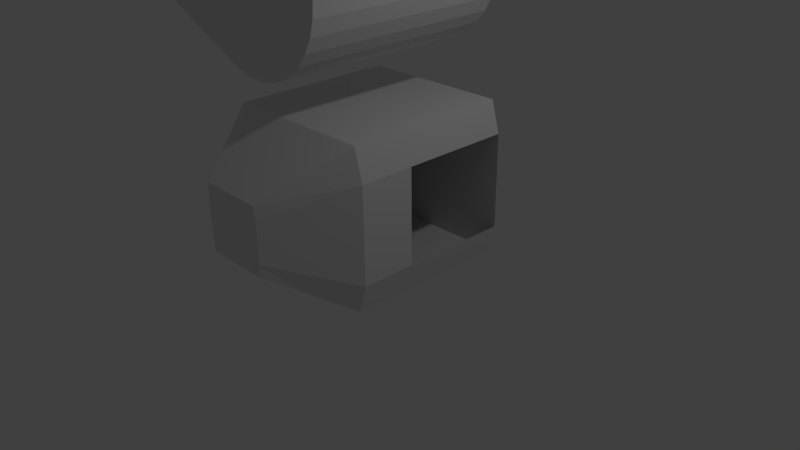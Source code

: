 # Source: farm.blend  (saved by Blender 2.70.0; exported with 4.5.12 LTS)
import bpy
from mathutils import Matrix  # noqa: F401  (used for matrix-valued properties, if any)

bpy.ops.wm.read_factory_settings(use_empty=True)
scene = bpy.context.scene
scene.name = 'Scene'

# ---- collections
col_collection_1 = bpy.data.collections.new('Collection 1'); scene.collection.children.link(col_collection_1)

# ---- materials (node trees are filled in below, after node groups)
mat_material = bpy.data.materials.new('Material')
mat_material.alpha_threshold = 0.0
mat_material.use_transparent_shadow = False
mat_material.roughness = 0.5
mat_material.line_color = (0.0, 0.0, 0.0, 1.0)

# ---- material node trees

# ---- world
world_world = bpy.data.worlds.new('World'); scene.world = world_world
world_world.color = (0.05088, 0.05088, 0.05088)
world_world.use_sun_shadow = False
world_world.sun_shadow_jitter_overblur = 0.0
world_world.cycles.sampling_method = 'MANUAL'
world_world.cycles.sample_map_resolution = 256

# ---- cameras
cam_camera = bpy.data.cameras.new('Camera')
cam_camera.clip_end = 100.0
cam_camera.lens = 35.0
cam_camera.sensor_width = 32.0
cam_camera.sensor_height = 18.0
cam_camera.ortho_scale = 7.314
cam_camera.dof.focus_distance = 0.0
cam_camera.dof.aperture_fstop = 128.0

# ---- lights
light_lamp = bpy.data.lights.new('Lamp', 'POINT')
light_lamp.transmission_factor = 0.0
light_lamp.cutoff_distance = 30.0
light_lamp.energy = 100.0
light_lamp.shadow_buffer_clip_start = 1.001
light_lamp.shadow_soft_size = 0.1
light_lamp.shadow_maximum_resolution = 0.006
light_lamp.use_absolute_resolution = True
light_lamp.cycles.use_multiple_importance_sampling = False

# ---- meshes
me_cube = bpy.data.meshes.new('Cube')
me_cube.from_pydata([(0.0, 3.568, -1.062), (-0.1951, 3.549, -1.062), (-0.3827, 3.492, -1.062), (-0.5556, 3.399, -1.062), (-0.7071, 3.275, -1.062), (-0.8315, 3.124, -1.062), (-0.9239, 2.951, -1.062), (-0.9808, 2.763, -1.062), (-1.0, 2.568, -1.062), (-0.9808, 2.373, -1.062), (-0.9239, 2.185, -1.062), (-0.8315, 2.012, -1.062), (-0.7071, 1.861, -1.062), (-0.5556, 1.736, -1.062), (-0.3827, 1.644, -1.062), (-0.1951, 1.587, -1.062), (3.258e-07, 1.568, -1.062), (0.1951, 1.587, -1.062), (0.3827, 1.644, -1.062), (0.5556, 1.736, -1.062), (0.7071, 1.861, -1.062), (0.8315, 2.012, -1.062), (0.9239, 2.185, -1.062), (0.9808, 2.373, -1.062), (1.0, 2.568, -1.062), (0.9808, 2.763, -1.062), (0.9239, 2.951, -1.062), (0.8315, 3.124, -1.062), (0.7071, 3.275, -1.062), (0.5556, 3.399, -1.062), (0.3827, 3.492, -1.062), (0.1951, 3.549, -1.062), (0.0, 3.568, 1.528), (-0.1951, 3.549, 1.528), (-0.3827, 3.492, 1.528), (-0.5556, 3.399, 1.528), (-0.7071, 3.275, 1.528), (-0.8315, 3.124, 1.528), (-0.9239, 2.951, 1.528), (-0.9808, 2.763, 1.528), (-1.0, 2.568, 1.528), (-0.9808, 2.373, 1.528), (-0.9239, 2.185, 1.528), (-0.8315, 2.012, 1.528), (-0.7071, 1.861, 1.528), (-0.5556, 1.736, 1.528), (-0.3827, 1.644, 1.528), (-0.1951, 1.587, 1.528), (3.258e-07, 1.568, 1.528), (0.1951, 1.587, 1.528), (0.3827, 1.644, 1.528), (0.5556, 1.736, 1.528), (0.7071, 1.861, 1.528), (0.8315, 2.012, 1.528), (0.9239, 2.185, 1.528), (0.9808, 2.373, 1.528), (1.0, 2.568, 1.528), (0.9808, 2.763, 1.528), (0.9239, 2.951, 1.528), (0.8315, 3.124, 1.528), (0.7071, 3.275, 1.528), (0.5556, 3.399, 1.528), (0.3827, 3.492, 1.528), (0.1951, 3.549, 1.528), (-1.085e-07, 2.568, 2.403), (1.0, 1.0, -1.055), (1.0, -1.0, -1.055), (-1.0, -1.0, -1.055), (-1.0, 1.0, -1.055), (1.0, 1.0, 1.095), (1.0, -1.0, 1.095), (-1.0, -1.0, 1.095), (-1.0, 1.0, 1.095), (0.4292, 0.4292, 2.013), (0.4292, -0.4292, 2.013), (-0.4292, -0.4292, 2.013), (-0.4292, 0.4292, 2.013), (1.112, 0.5943, -1.055), (1.109, -0.6352, -1.055), (-1.109, -0.6352, -1.055), (-1.112, 0.5943, -1.055), (1.112, 0.5943, 1.095), (1.109, -0.6352, 1.095), (-1.109, -0.6352, 1.095), (-1.112, 0.5943, 1.095), (0.447, 0.2619, 2.013), (0.4466, -0.2657, 2.013), (-0.4466, -0.2657, 2.013), (-0.447, 0.2619, 2.013), (1.0, 1.0, 0.3869), (1.0, -1.0, 0.3869), (-1.0, -1.0, 0.3869), (-1.0, 1.0, 0.3869), (1.112, 0.5943, 0.3869), (1.109, -0.6352, 0.3869), (-1.109, -0.6352, 0.3869), (-1.112, 0.5943, 0.3869)], [], [(26, 27, 59, 58), (4, 5, 37, 36), (15, 16, 48, 47), (24, 25, 57, 56), (2, 3, 35, 34), (13, 14, 46, 45), (22, 23, 55, 54), (0, 1, 33, 32), (11, 12, 44, 43), (31, 0, 32, 63), (20, 21, 53, 52), (9, 10, 42, 41), (29, 30, 62, 61), (18, 19, 51, 50), (7, 8, 40, 39), (27, 28, 60, 59), (16, 17, 49, 48), (5, 6, 38, 37), (25, 26, 58, 57), (3, 4, 36, 35), (14, 15, 47, 46), (23, 24, 56, 55), (1, 2, 34, 33), (12, 13, 45, 44), (21, 22, 54, 53), (10, 11, 43, 42), (30, 31, 63, 62), (19, 20, 52, 51), (8, 9, 41, 40), (28, 29, 61, 60), (17, 18, 50, 49), (6, 7, 39, 38), (59, 60, 64), (48, 49, 64), (37, 38, 64), (57, 58, 64), (35, 36, 64), (46, 47, 64), (55, 56, 64), (33, 34, 64), (44, 45, 64), (53, 54, 64), (42, 43, 64), (62, 63, 64), (51, 52, 64), (40, 41, 64), (60, 61, 64), (49, 50, 64), (38, 39, 64), (58, 59, 64), (36, 37, 64), (47, 48, 64), (56, 57, 64), (34, 35, 64), (45, 46, 64), (54, 55, 64), (32, 33, 64), (43, 44, 64), (63, 32, 64), (52, 53, 64), (41, 42, 64), (61, 62, 64), (50, 51, 64), (39, 40, 64), (78, 66, 67, 79), (83, 71, 75, 87), (94, 82, 70, 90), (90, 70, 71, 91), (96, 84, 72, 92), (89, 65, 68, 92), (71, 70, 74, 75), (69, 72, 76, 73), (81, 69, 73, 85), (86, 87, 75, 74), (65, 77, 80, 68), (77, 78, 79, 80), (72, 84, 88, 76), (84, 83, 87, 88), (89, 69, 81, 93), (93, 81, 82, 94), (91, 71, 83, 95), (95, 83, 84, 96), (70, 82, 86, 74), (82, 81, 85, 86), (73, 76, 88, 85), (85, 88, 87, 86), (78, 94, 90, 66), (66, 90, 91, 67), (80, 96, 92, 68), (69, 89, 92, 72), (65, 89, 93, 77), (67, 91, 95, 79), (79, 95, 96, 80)])
_uv = me_cube.uv_layers.new(name='UVMap')
_uv.uv.foreach_set('vector', [0.8714, 0.4715, 0.8511, 0.4715, 0.8511, 0.1662, 0.8714, 0.1662, 0.06906, 0.6275, 0.08686, 0.6275, 0.08686, 0.9328, 0.06906, 0.9328, 0.7665, 0.4717, 0.7895, 0.4715, 0.7895, 0.7763, 0.7665, 0.7765, 0.9165, 0.4715, 0.8935, 0.4715, 0.8935, 0.1662, 0.9165, 0.1662, 0.4333, 0.5981, 0.4537, 0.5987, 0.4537, 0.9035, 0.4333, 0.9028, 0.724, 0.4728, 0.7444, 0.4721, 0.7444, 0.7769, 0.724, 0.7775, 0.9617, 0.4715, 0.9395, 0.4715, 0.9395, 0.1662, 0.9617, 0.1662, 0.3882, 0.5975, 0.4112, 0.5977, 0.4112, 0.9024, 0.3882, 0.9023, 0.2179, 0.6275, 0.2358, 0.6275, 0.2358, 0.9328, 0.2179, 0.9328, 0.3652, 0.5977, 0.3882, 0.5975, 0.3882, 0.9023, 0.3652, 0.9024, 1.0, 0.4715, 0.9821, 0.4715, 0.9821, 0.1662, 1.0, 0.1662, 0.1753, 0.6275, 0.1974, 0.6275, 0.1974, 0.9328, 0.1753, 0.9328, 0.3227, 0.5987, 0.3431, 0.5981, 0.3431, 0.9028, 0.3227, 0.9035, 0.8347, 0.4721, 0.855, 0.4728, 0.855, 0.7775, 0.8347, 0.7769, 0.1293, 0.6275, 0.1523, 0.6275, 0.1523, 0.9328, 0.1293, 0.9328, 0.8511, 0.4715, 0.8333, 0.4715, 0.8333, 0.1662, 0.8511, 0.1662, 0.7895, 0.4715, 0.8125, 0.4717, 0.8125, 0.7765, 0.7895, 0.7763, 0.08686, 0.6275, 0.1072, 0.6275, 0.1072, 0.9328, 0.08686, 0.9328, 0.8935, 0.4715, 0.8714, 0.4715, 0.8714, 0.1662, 0.8935, 0.1662, 0.4537, 0.5987, 0.4715, 0.5997, 0.4715, 0.9044, 0.4537, 0.9035, 0.7444, 0.4721, 0.7665, 0.4717, 0.7665, 0.7765, 0.7444, 0.7769, 0.9395, 0.4715, 0.9165, 0.4715, 0.9165, 0.1662, 0.9395, 0.1662, 0.4112, 0.5977, 0.4333, 0.5981, 0.4333, 0.9028, 0.4112, 0.9024, 0.7062, 0.4737, 0.724, 0.4728, 0.724, 0.7775, 0.7062, 0.7784, 0.9821, 0.4715, 0.9617, 0.4715, 0.9617, 0.1662, 0.9821, 0.1662, 0.1974, 0.6275, 0.2179, 0.6275, 0.2179, 0.9328, 0.1974, 0.9328, 0.3431, 0.5981, 0.3652, 0.5977, 0.3652, 0.9024, 0.3431, 0.9028, 0.855, 0.4728, 0.8729, 0.4737, 0.8729, 0.7784, 0.855, 0.7775, 0.1523, 0.6275, 0.1753, 0.6275, 0.1753, 0.9328, 0.1523, 0.9328, 0.3048, 0.5997, 0.3227, 0.5987, 0.3227, 0.9035, 0.3048, 0.9044, 0.8125, 0.4717, 0.8347, 0.4721, 0.8347, 0.7769, 0.8125, 0.7765, 0.1072, 0.6275, 0.1293, 0.6275, 0.1293, 0.9328, 0.1072, 0.9328, 0.6444, 0.4849, 0.6636, 0.4977, 0.5889, 0.5889, 0.4715, 0.6004, 0.4715, 0.5773, 0.5889, 0.5889, 0.6636, 0.68, 0.6444, 0.6928, 0.5889, 0.5889, 0.6004, 0.4715, 0.6231, 0.4761, 0.5889, 0.5889, 0.6928, 0.6444, 0.68, 0.6636, 0.5889, 0.5889, 0.4849, 0.6444, 0.4761, 0.6231, 0.5889, 0.5889, 0.5546, 0.4761, 0.5773, 0.4715, 0.5889, 0.5889, 0.7062, 0.6004, 0.7017, 0.6231, 0.5889, 0.5889, 0.5141, 0.68, 0.4977, 0.6636, 0.5889, 0.5889, 0.5141, 0.4977, 0.5333, 0.4849, 0.5889, 0.5889, 0.5546, 0.7017, 0.5333, 0.6928, 0.5889, 0.5889, 0.6928, 0.5333, 0.7017, 0.5546, 0.5889, 0.5889, 0.4849, 0.5333, 0.4977, 0.5141, 0.5889, 0.5889, 0.6004, 0.7062, 0.5773, 0.7062, 0.5889, 0.5889, 0.6636, 0.4977, 0.68, 0.5141, 0.5889, 0.5889, 0.4715, 0.5773, 0.4761, 0.5546, 0.5889, 0.5889, 0.6444, 0.6928, 0.6231, 0.7017, 0.5889, 0.5889, 0.6231, 0.4761, 0.6444, 0.4849, 0.5889, 0.5889, 0.68, 0.6636, 0.6636, 0.68, 0.5889, 0.5889, 0.4761, 0.6231, 0.4715, 0.6004, 0.5889, 0.5889, 0.5773, 0.4715, 0.6004, 0.4715, 0.5889, 0.5889, 0.7017, 0.6231, 0.6928, 0.6444, 0.5889, 0.5889, 0.4977, 0.6636, 0.4849, 0.6444, 0.5889, 0.5889, 0.5333, 0.4849, 0.5546, 0.4761, 0.5889, 0.5889, 0.7062, 0.5773, 0.7062, 0.6004, 0.5889, 0.5889, 0.5333, 0.6928, 0.5141, 0.68, 0.5889, 0.5889, 0.7017, 0.5546, 0.7062, 0.5773, 0.5889, 0.5889, 0.4977, 0.5141, 0.5141, 0.4977, 0.5889, 0.5889, 0.5773, 0.7062, 0.5546, 0.7017, 0.5889, 0.5889, 0.68, 0.5141, 0.6928, 0.5333, 0.5889, 0.5889, 0.4761, 0.5546, 0.4849, 0.5333, 0.5889, 0.5889, 0.6231, 0.7017, 0.6004, 0.7062, 0.5889, 0.5889, 0.1928, 0.3656, 0.2358, 0.3785, 0.2358, 0.6142, 0.1928, 0.6271, 0.4285, 0.4893, 0.4715, 0.4893, 0.4045, 0.5975, 0.3852, 0.5975, 0.6632, 0.2788, 0.5797, 0.2788, 0.5797, 0.2358, 0.6632, 0.2358, 7.027e-09, 0.1955, 0.0, 0.1121, 0.2358, 0.1121, 0.2358, 0.1955, 0.2835, 0.4058, 0.2835, 0.4893, 0.2358, 0.4893, 0.2358, 0.4058, 0.4313, 0.0, 0.601, 0.0, 0.601, 0.2358, 0.4313, 0.2358, 0.2358, 0.1121, 0.0, 0.1121, 0.06729, 2.811e-08, 0.1685, 0.0, 0.3479, 0.0, 0.3479, 0.2358, 0.2358, 0.1685, 0.2358, 0.06729, 0.5797, 0.4238, 0.5797, 0.4715, 0.4715, 0.404, 0.4715, 0.3843, 0.6202, 5.568e-05, 0.6202, 0.1053, 0.601, 0.1033, 0.601, 0.002107, 7.027e-08, 0.3785, 0.04782, 0.3652, 0.04782, 0.6275, 5.621e-08, 0.6142, 0.04782, 0.3652, 0.1928, 0.3656, 0.1928, 0.6271, 0.04782, 0.6275, 0.2358, 0.4893, 0.2835, 0.4893, 0.323, 0.5975, 0.3033, 0.5975, 0.2835, 0.4893, 0.4285, 0.4893, 0.3852, 0.5975, 0.323, 0.5975, 0.6632, 0.4715, 0.5797, 0.4715, 0.5797, 0.4238, 0.6632, 0.4238, 0.6632, 0.4238, 0.5797, 0.4238, 0.5797, 0.2788, 0.6632, 0.2788, 0.4715, 0.4058, 0.4715, 0.4893, 0.4285, 0.4893, 0.4285, 0.4058, 0.4285, 0.4058, 0.4285, 0.4893, 0.2835, 0.4893, 0.2835, 0.4058, 0.5797, 0.2358, 0.5797, 0.2788, 0.4715, 0.3221, 0.4715, 0.3028, 0.5797, 0.2788, 0.5797, 0.4238, 0.4715, 0.3843, 0.4715, 0.3221, 0.7022, 0.002107, 0.7022, 0.1033, 0.6825, 0.1054, 0.6825, 0.0, 0.6825, 0.0, 0.6825, 0.1054, 0.6202, 0.1053, 0.6202, 5.568e-05, 0.8333, 0.2788, 0.6632, 0.2788, 0.6632, 0.2358, 0.8333, 0.2358, 1.405e-08, 0.3652, 7.027e-09, 0.1955, 0.2358, 0.1955, 0.2358, 0.3652, 0.2835, 0.2358, 0.2835, 0.4058, 0.2358, 0.4058, 0.2358, 0.2358, 0.3479, 0.0, 0.4313, 0.0, 0.4313, 0.2358, 0.3479, 0.2358, 0.8333, 0.4715, 0.6632, 0.4715, 0.6632, 0.4238, 0.8333, 0.4238, 0.4715, 0.2358, 0.4715, 0.4058, 0.4285, 0.4058, 0.4285, 0.2358, 0.4285, 0.2358, 0.4285, 0.4058, 0.2835, 0.4058, 0.2835, 0.2358])
me_cube.materials.append(mat_material)
me_cube.use_remesh_preserve_volume = False
me_cube.use_remesh_preserve_attributes = False
me_cube.use_mirror_vertex_groups = False
me_cube.update()

# ---- objects
ob_cube = bpy.data.objects.new('Cube', me_cube)
ob_lamp = bpy.data.objects.new('Lamp', light_lamp)
ob_camera = bpy.data.objects.new('Camera', cam_camera)

# ---- transforms, parenting, visibility, modifiers, constraints
ob_cube.location = (0.0, 0.0, 1.062)
ob_cube.rotation_euler = (1.571, 0.0, 0.0)
ob_cube.lock_rotations_4d = False
ob_cube.empty_display_type = 'ARROWS'
ob_cube.lineart.crease_threshold = 0.0
ob_lamp.location = (4.076, 1.005, 5.904)
ob_lamp.rotation_euler = (0.6503, 0.05522, 1.866)
ob_lamp.lock_rotations_4d = False
ob_lamp.empty_display_type = 'ARROWS'
ob_lamp.color = (0.0, 0.0, 0.0, 0.0)
ob_lamp.lineart.crease_threshold = 0.0
ob_camera.location = (7.481, -6.508, 5.344)
ob_camera.rotation_euler = (1.109, 0.01082, 0.8149)
ob_camera.lock_rotations_4d = False
ob_camera.empty_display_type = 'ARROWS'
ob_camera.color = (0.0, 0.0, 0.0, 0.0)
ob_camera.display_type = 'WIRE'
ob_camera.lineart.crease_threshold = 0.0

# ---- collection membership
col_collection_1.objects.link(ob_cube)
col_collection_1.objects.link(ob_lamp)
col_collection_1.objects.link(ob_camera)

# ---- scene / render settings (as saved in the file)
scene.camera = ob_camera
scene.frame_start = 1; scene.frame_end = 250; scene.frame_set(1)
scene.render.engine = 'BLENDER_EEVEE_NEXT'
scene.render.resolution_percentage = 50
scene.render.dither_intensity = 0.0
scene.cycles.use_denoising = False
scene.cycles.samples = 10
scene.cycles.sampling_pattern = 'TABULATED_SOBOL'
scene.cycles.light_sampling_threshold = 0.0
scene.cycles.use_adaptive_sampling = False
scene.cycles.use_light_tree = False
scene.cycles.blur_glossy = 0.0
scene.cycles.volume_bounces = 1
scene.cycles.pixel_filter_type = 'GAUSSIAN'
scene.cycles.sample_clamp_indirect = 0.0
scene.view_settings.view_transform = 'Standard'
bpy.context.view_layer.update()
